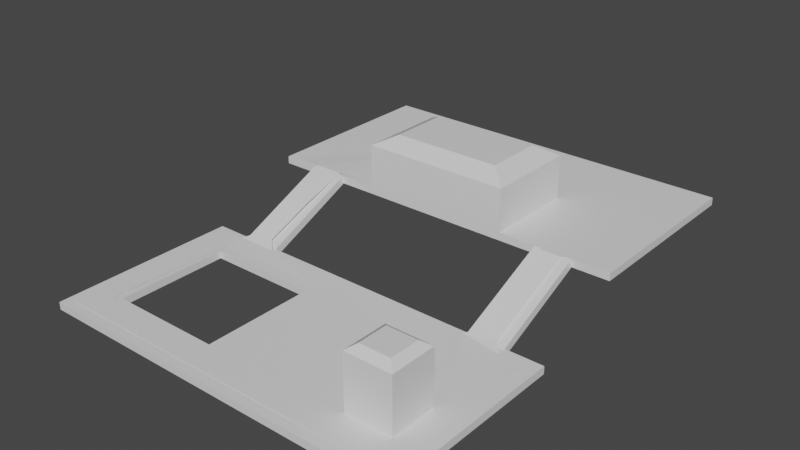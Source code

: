 # Source: MAP-06.blend  (saved by Blender 3.6.11; exported with 4.5.12 LTS)
import bpy
from mathutils import Matrix  # noqa: F401  (used for matrix-valued properties, if any)

bpy.ops.wm.read_factory_settings(use_empty=True)
scene = bpy.context.scene
scene.name = 'Scene'

# ---- collections
col_collection = bpy.data.collections.new('Collection'); scene.collection.children.link(col_collection)

# ---- materials (node trees are filled in below, after node groups)
mat_material = bpy.data.materials.new('Material')
mat_material.alpha_threshold = 0.0
mat_material.use_transparent_shadow = False
mat_material.roughness = 0.5
mat_material.line_color = (0.0, 0.0, 0.0, 1.0)

# ---- material node trees
mat_material.use_nodes = True; mat_material.node_tree.nodes.clear()
_N = mat_material.node_tree.nodes; _L = mat_material.node_tree.links
n0 = _N.new('ShaderNodeOutputMaterial'); n0.name = 'Material Output'; n0.location = (300, 300)
n1 = _N.new('ShaderNodeBsdfPrincipled'); n1.name = 'Principled BSDF'; n1.location = (10, 300)
n1.distribution = 'GGX'
n1.subsurface_method = 'RANDOM_WALK_SKIN'
n1.inputs[3].default_value = 1.45
n1.inputs[27].default_value = (0.0, 0.0, 0.0, 1.0)
n1.inputs[28].default_value = 1.0
_L.new(n1.outputs[0], n0.inputs[0])
n0.is_active_output = True

# ---- world
world_world = bpy.data.worlds.new('World'); scene.world = world_world
world_world.use_nodes = True; world_world.node_tree.nodes.clear()
_N = world_world.node_tree.nodes; _L = world_world.node_tree.links
n0 = _N.new('ShaderNodeOutputWorld'); n0.name = 'World Output'; n0.location = (300, 300)
n1 = _N.new('ShaderNodeBackground'); n1.name = 'Background'; n1.location = (10, 300)
n1.inputs[0].default_value = (0.05088, 0.05088, 0.05088, 1.0)
_L.new(n1.outputs[0], n0.inputs[0])
n0.is_active_output = True
world_world.color = (0.05088, 0.05088, 0.05088)
world_world.use_sun_shadow = False
world_world.sun_shadow_jitter_overblur = 0.0

# ---- meshes
me_navmesh_007 = bpy.data.meshes.new('Navmesh.007')
me_navmesh_007.from_pydata([(-7.308, 4.255, 1.484), (-5.808, 4.255, 1.482), (-6.058, -0.2452, -0.4086), (-5.558, -0.7452, -0.6086), (-1.308, -0.7452, -0.6586), (-1.558, -2.245, -0.6586), (-1.808, -1.745, -0.6586), (-7.558, -1.745, -0.6586), (-7.808, -7.995, -0.6586), (-1.808, -8.245, -0.6586), (-1.558, -7.745, -0.6586), (-1.308, -9.245, -0.6586), (-8.808, -9.245, -0.6586), (-8.808, -0.7452, -0.6586), (-7.558, -0.7452, -0.6086), (-7.058, -0.2452, -0.4086), (4.692, -0.7452, -0.6586), (4.942, -5.495, -0.6586), (4.942, -7.745, -0.6586), (6.942, -7.995, -0.6586), (6.692, -9.245, -0.6586), (7.942, -7.745, -0.6586), (7.942, -5.245, -0.6586), (5.192, -4.995, -0.6586), (5.442, -0.7452, -0.6086), (5.942, -0.2452, -0.4086), (5.942, 1.505, 0.3914), (6.942, 1.255, 0.2914), (6.942, -0.4952, -0.5086), (7.442, -0.9952, -0.6586), (8.692, -0.9952, -0.6586), (8.692, -9.245, -0.6586), (5.692, -7.245, -0.6586), (5.692, -5.745, -0.6586), (7.192, -5.745, -0.6586), (7.192, -7.245, -0.6586), (5.942, 4.005, 1.441), (5.442, 4.505, 1.441), (3.942, 4.505, 1.441), (4.192, 7.005, 1.441), (8.692, 7.005, 1.441), (8.692, 4.505, 1.441), (7.442, 4.505, 1.441), (6.942, 4.005, 1.441), (-2.558, 13.0, 1.441), (-2.308, 9.255, 1.441), (-4.058, 9.005, 1.441), (-4.058, 4.505, 1.441), (-8.808, 4.505, 1.441), (-8.808, 13.0, 1.441), (-3.308, 4.505, 1.091), (-3.308, 8.505, 1.091), (3.442, 8.505, 1.091), (3.192, 4.505, 1.091), (4.192, 9.005, 1.441), (2.442, 9.255, 1.441), (2.692, 13.0, 1.441), (8.692, 13.0, 1.441), (-7.183, 2.005, 0.6414), (-5.933, 2.005, 0.6414)], [], [(6, 5, 4), (11, 10, 9), (7, 6, 3), (3, 6, 4), (12, 11, 8), (8, 11, 9), (15, 14, 2), (2, 14, 3), (3, 14, 7), (15, 2, 58), (58, 2, 59), (58, 59, 1), (58, 1, 0), (14, 13, 7), (7, 13, 8), (8, 13, 12), (11, 20, 18), (18, 20, 19), (10, 11, 5), (5, 11, 4), (4, 11, 18), (4, 18, 17), (4, 17, 16), (28, 27, 25), (25, 27, 26), (16, 17, 23), (29, 28, 24), (24, 28, 25), (31, 21, 20), (20, 21, 19), (29, 22, 30), (30, 22, 31), (22, 21, 31), (23, 22, 16), (16, 22, 24), (24, 22, 29), (35, 34, 32), (32, 34, 33), (36, 26, 43), (43, 26, 27), (43, 42, 36), (36, 42, 37), (37, 42, 40), (37, 40, 39), (39, 38, 37), (42, 41, 40), (47, 46, 1), (1, 46, 0), (0, 46, 48), (48, 46, 49), (49, 46, 44), (44, 46, 45), (50, 53, 51), (51, 53, 52), (56, 55, 54), (54, 39, 40), (40, 57, 54), (54, 57, 56), (45, 55, 44), (44, 55, 56)])
me_navmesh_007.materials.append(mat_material)
me_navmesh_007.update()
me_cube = bpy.data.meshes.new('Cube')
me_cube.from_pydata([(1.0, 1.0, 1.0), (1.0, 1.0, -1.0), (1.0, -1.0, 1.0), (1.0, -1.0, -1.0), (-1.0, 1.0, 1.0), (-1.0, 1.0, -1.0), (-1.0, -1.0, 1.0), (-1.0, -1.0, -1.0), (-0.2024, 1.0, -1.0), (-0.2024, -1.0, 1.0), (-0.2024, -1.0, -1.0), (-0.2024, 1.0, 1.0), (-1.0, 0.5882, -1.0), (1.0, 0.5882, 1.0), (-1.0, 0.5882, 1.0), (1.0, 0.5882, -1.0), (-0.2024, 0.5882, -1.0), (-0.8033, 0.5882, -1.001), (-1.0, -0.6149, -1.0), (1.0, -0.6149, 1.0), (-0.2024, -0.6149, -1.0), (-1.0, -0.6149, 1.0), (1.0, -0.6149, -1.0), (-0.8033, 1.0, -1.0), (-0.8033, -1.0, 1.0), (-0.8033, -1.0, -1.0), (-0.8033, 1.0, 1.0), (-0.8033, 0.5882, -1.0), (-0.8033, 0.5882, 1.0), (-0.8033, -0.6149, -1.0), (-0.8033, -0.6149, 1.0), (-0.2024, 0.5882, 1.0), (-0.2024, -0.6149, 1.0), (-0.2024, 0.5882, -0.9564), (-0.2024, -0.6149, -0.9564), (-0.2024, 0.5882, -1.001), (-0.8033, 0.5882, -0.996), (-0.8033, -0.6149, -0.996), (-0.2024, -0.6149, -0.9895), (-0.8033, -0.6149, -0.9895)], [], [(30, 21, 6, 24), (25, 24, 6, 7), (12, 14, 4, 5), (20, 22, 3, 10), (22, 19, 2, 3), (8, 11, 0, 1), (23, 26, 11, 8), (29, 20, 10, 25), (3, 2, 9, 10), (19, 32, 9, 2), (0, 11, 31, 13), (23, 8, 16, 27), (1, 0, 13, 15), (8, 1, 15, 16), (18, 21, 14, 12), (26, 4, 14, 28), (7, 6, 21, 18), (13, 31, 32, 19), (15, 13, 19, 22), (16, 15, 22, 20), (28, 14, 21, 30), (32, 31, 33, 34), (12, 27, 29, 18), (11, 26, 28, 31), (5, 23, 27, 12), (18, 29, 25, 7), (5, 4, 26, 23), (10, 9, 24, 25), (32, 30, 24, 9), (31, 28, 17, 35), (28, 30, 37, 36), (30, 32, 38, 39)])
_uv = me_cube.uv_layers.new(name='UVMap')
_uv.uv.foreach_set('vector', [0.8504, 0.7019, 0.875, 0.7019, 0.875, 0.75, 0.8504, 0.75, 0.375, 0.9754, 0.625, 0.9754, 0.625, 1.0, 0.375, 1.0, 0.375, 0.1985, 0.625, 0.1985, 0.625, 0.25, 0.375, 0.25, 0.2247, 0.7019, 0.375, 0.7019, 0.375, 0.75, 0.2247, 0.75, 0.375, 0.7019, 0.625, 0.7019, 0.625, 0.75, 0.375, 0.75, 0.375, 0.3497, 0.625, 0.3497, 0.625, 0.5, 0.375, 0.5, 0.375, 0.2746, 0.625, 0.2746, 0.625, 0.3497, 0.375, 0.3497, 0.1496, 0.7019, 0.2247, 0.7019, 0.2247, 0.75, 0.1496, 0.75, 0.375, 0.75, 0.625, 0.75, 0.625, 0.9003, 0.375, 0.9003, 0.625, 0.7019, 0.7753, 0.7019, 0.7753, 0.75, 0.625, 0.75, 0.625, 0.5, 0.7753, 0.5, 0.7753, 0.5515, 0.625, 0.5515, 0.1496, 0.5, 0.2247, 0.5, 0.2247, 0.5515, 0.1496, 0.5515, 0.375, 0.5, 0.625, 0.5, 0.625, 0.5515, 0.375, 0.5515, 0.2247, 0.5, 0.375, 0.5, 0.375, 0.5515, 0.2247, 0.5515, 0.375, 0.04814, 0.625, 0.04814, 0.625, 0.1985, 0.375, 0.1985, 0.8504, 0.5, 0.875, 0.5, 0.875, 0.5515, 0.8504, 0.5515, 0.375, 0.0, 0.625, 0.0, 0.625, 0.04814, 0.375, 0.04814, 0.625, 0.5515, 0.7753, 0.5515, 0.7753, 0.7019, 0.625, 0.7019, 0.375, 0.5515, 0.625, 0.5515, 0.625, 0.7019, 0.375, 0.7019, 0.2247, 0.5515, 0.375, 0.5515, 0.375, 0.7019, 0.2247, 0.7019, 0.8504, 0.5515, 0.875, 0.5515, 0.875, 0.7019, 0.8504, 0.7019, 0.7753, 0.7019, 0.7753, 0.5515, 0.7753, 0.5515, 0.7753, 0.7019, 0.125, 0.5515, 0.1496, 0.5515, 0.1496, 0.7019, 0.125, 0.7019, 0.7753, 0.5, 0.8504, 0.5, 0.8504, 0.5515, 0.7753, 0.5515, 0.125, 0.5, 0.1496, 0.5, 0.1496, 0.5515, 0.125, 0.5515, 0.125, 0.7019, 0.1496, 0.7019, 0.1496, 0.75, 0.125, 0.75, 0.375, 0.25, 0.625, 0.25, 0.625, 0.2746, 0.375, 0.2746, 0.375, 0.9003, 0.625, 0.9003, 0.625, 0.9754, 0.375, 0.9754, 0.7753, 0.7019, 0.8504, 0.7019, 0.8504, 0.75, 0.7753, 0.75, 0.7753, 0.5515, 0.8504, 0.5515, 0.8504, 0.5515, 0.7753, 0.5515, 0.8504, 0.5515, 0.8504, 0.7019, 0.8504, 0.7019, 0.8504, 0.5515, 0.8504, 0.7019, 0.7753, 0.7019, 0.7753, 0.7019, 0.8504, 0.7019])
me_cube.materials.append(mat_material)
me_cube.materials.append(None)
me_cube.use_mirror_vertex_groups = False
me_cube.update()
me_cube_001 = bpy.data.meshes.new('Cube.001')
me_cube_001.from_pydata([(1.0, 1.0, 1.0), (1.0, 1.0, -1.0), (1.0, -1.0, 1.0), (1.0, -1.0, -1.0), (-1.0, 1.0, 1.0), (-1.0, 1.0, -1.0), (-1.0, -1.0, 1.0), (-1.0, -1.0, -1.0), (-1.0, 0.0, -1.0), (1.0, 0.0, 1.0), (-1.0, 0.0, 1.0), (1.0, 0.0, -1.0), (0.4011, 1.0, -1.0), (0.4011, -1.0, 1.0), (0.4011, -1.0, -1.0), (0.4011, 1.0, 1.0), (0.4011, 0.0, -1.0), (0.4011, 0.0, 1.0), (-0.3993, 1.0, -1.0), (-0.3993, -1.0, 1.0), (-0.3993, 0.0, -1.0), (-0.3993, -1.0, -1.0), (-0.3993, 1.0, 1.0), (-0.3993, 0.0, 1.0), (0.0009074, 0.0, 1.0), (0.4011, 1.0, 1.0), (0.0009074, 0.0, 1.0), (0.4011, 0.0, 1.0), (-0.3993, 1.0, 1.0), (-0.3993, 0.0, 1.0), (0.4011, 1.0, 12.5), (0.4011, 0.0, 12.5), (-0.3993, 1.0, 12.5), (-0.3993, 0.0, 12.5), (0.4011, 1.0, 12.5), (0.2945, 0.8143, 15.29), (0.2945, 0.1857, 15.29), (0.4011, 0.0, 12.5), (-0.2927, 0.8143, 15.29), (-0.3993, 1.0, 12.5), (-0.3993, 0.0, 12.5), (-0.2927, 0.1857, 15.29)], [], [(23, 10, 6, 19), (21, 19, 6, 7), (8, 10, 4, 5), (16, 11, 3, 14), (11, 9, 2, 3), (12, 15, 0, 1), (1, 0, 9, 11), (12, 1, 11, 16), (7, 6, 10, 8), (22, 4, 10, 23), (0, 15, 17, 9), (39, 34, 30, 32), (18, 12, 16, 20), (3, 2, 13, 14), (9, 17, 13, 2), (8, 20, 21, 7), (5, 4, 22, 18), (5, 18, 20, 8), (24, 17, 27, 26), (20, 16, 14, 21), (14, 13, 19, 21), (23, 24, 26, 29), (22, 28, 32, 30, 25, 15, 12, 18), (22, 23, 29, 28), (17, 15, 25, 27), (29, 26, 27, 31, 33), (27, 25, 30, 31), (28, 29, 33, 32), (17, 24, 23, 19, 13), (35, 38, 41, 36), (37, 40, 33, 31), (40, 39, 32, 33), (35, 36, 37, 34), (39, 40, 41, 38), (38, 35, 34, 39), (40, 37, 36, 41), (34, 37, 31, 30)])
_uv = me_cube_001.uv_layers.new(name='UVMap')
_uv.uv.foreach_set('vector', [0.7999, 0.625, 0.875, 0.625, 0.875, 0.75, 0.7999, 0.75, 0.375, 0.9249, 0.625, 0.9249, 0.625, 1.0, 0.375, 1.0, 0.375, 0.125, 0.625, 0.125, 0.625, 0.25, 0.375, 0.25, 0.3001, 0.625, 0.375, 0.625, 0.375, 0.75, 0.3001, 0.75, 0.375, 0.625, 0.625, 0.625, 0.625, 0.75, 0.375, 0.75, 0.375, 0.4251, 0.625, 0.4251, 0.625, 0.5, 0.375, 0.5, 0.375, 0.5, 0.625, 0.5, 0.625, 0.625, 0.375, 0.625, 0.3001, 0.5, 0.375, 0.5, 0.375, 0.625, 0.3001, 0.625, 0.375, 0.0, 0.625, 0.0, 0.625, 0.125, 0.375, 0.125, 0.7999, 0.5, 0.875, 0.5, 0.875, 0.625, 0.7999, 0.625, 0.625, 0.5, 0.6999, 0.5, 0.6999, 0.625, 0.625, 0.625, 0.7999, 0.5, 0.6999, 0.5, 0.6999, 0.5, 0.7999, 0.5, 0.2001, 0.5, 0.3001, 0.5, 0.3001, 0.625, 0.2001, 0.625, 0.375, 0.75, 0.625, 0.75, 0.625, 0.8249, 0.375, 0.8249, 0.625, 0.625, 0.6999, 0.625, 0.6999, 0.75, 0.625, 0.75, 0.125, 0.625, 0.2001, 0.625, 0.2001, 0.75, 0.125, 0.75, 0.375, 0.25, 0.625, 0.25, 0.625, 0.3251, 0.375, 0.3251, 0.125, 0.5, 0.2001, 0.5, 0.2001, 0.625, 0.125, 0.625, 0.7499, 0.625, 0.6999, 0.625, 0.6999, 0.625, 0.7499, 0.625, 0.2001, 0.625, 0.3001, 0.625, 0.3001, 0.75, 0.2001, 0.75, 0.375, 0.8249, 0.625, 0.8249, 0.625, 0.9249, 0.375, 0.9249, 0.7999, 0.625, 0.7499, 0.625, 0.7499, 0.625, 0.7999, 0.625, 0.625, 0.3251, 0.625, 0.3251, 0.625, 0.3251, 0.625, 0.4251, 0.625, 0.4251, 0.625, 0.4251, 0.375, 0.4251, 0.375, 0.3251, 0.7999, 0.5, 0.7999, 0.625, 0.7999, 0.625, 0.7999, 0.5, 0.6999, 0.625, 0.6999, 0.5, 0.6999, 0.5, 0.6999, 0.625, 0.7999, 0.625, 0.7499, 0.625, 0.6999, 0.625, 0.6999, 0.625, 0.7999, 0.625, 0.6999, 0.625, 0.6999, 0.5, 0.6999, 0.5, 0.6999, 0.625, 0.7999, 0.5, 0.7999, 0.625, 0.7999, 0.625, 0.7999, 0.5, 0.6999, 0.625, 0.7499, 0.625, 0.7999, 0.625, 0.7999, 0.75, 0.6999, 0.75, 0.7132, 0.5139, 0.7866, 0.5139, 0.7866, 0.6111, 0.7132, 0.6111, 0.6999, 0.625, 0.7999, 0.625, 0.7999, 0.625, 0.6999, 0.625, 0.7999, 0.625, 0.7999, 0.5, 0.7999, 0.5, 0.7999, 0.625, 0.7132, 0.5139, 0.7132, 0.6111, 0.6999, 0.625, 0.6999, 0.5, 0.7999, 0.5, 0.7999, 0.625, 0.7866, 0.6111, 0.7866, 0.5139, 0.7866, 0.5139, 0.7132, 0.5139, 0.6999, 0.5, 0.7999, 0.5, 0.7999, 0.625, 0.6999, 0.625, 0.7132, 0.6111, 0.7866, 0.6111, 0.6999, 0.5, 0.6999, 0.625, 0.6999, 0.625, 0.6999, 0.5])
me_cube_001.materials.append(mat_material)
me_cube_001.use_mirror_vertex_groups = False
me_cube_001.update()
me_cube_002 = bpy.data.meshes.new('Cube.002')
me_cube_002.from_pydata([(1.0, 1.0, 1.0), (1.0, 1.0, -1.0), (1.0, -1.0, 1.0), (1.0, -1.0, -1.0), (-1.0, 1.0, 1.0), (-1.0, 1.0, -1.0), (-1.0, -1.0, 1.0), (-1.0, -1.0, -1.0)], [], [(0, 4, 6, 2), (3, 2, 6, 7), (7, 6, 4, 5), (5, 1, 3, 7), (1, 0, 2, 3), (5, 4, 0, 1)])
_uv = me_cube_002.uv_layers.new(name='UVMap')
_uv.uv.foreach_set('vector', [0.625, 0.5, 0.875, 0.5, 0.875, 0.75, 0.625, 0.75, 0.375, 0.75, 0.625, 0.75, 0.625, 1.0, 0.375, 1.0, 0.375, 0.0, 0.625, 0.0, 0.625, 0.25, 0.375, 0.25, 0.125, 0.5, 0.375, 0.5, 0.375, 0.75, 0.125, 0.75, 0.375, 0.5, 0.625, 0.5, 0.625, 0.75, 0.375, 0.75, 0.375, 0.25, 0.625, 0.25, 0.625, 0.5, 0.375, 0.5])
me_cube_002.materials.append(mat_material)
me_cube_002.use_mirror_vertex_groups = False
me_cube_002.update()
me_cube_003 = bpy.data.meshes.new('Cube.003')
me_cube_003.from_pydata([(1.0, 1.0, 1.0), (1.0, 1.0, -1.0), (1.0, -1.0, 1.0), (1.0, -1.0, -1.0), (-1.0, 1.0, 1.0), (-1.0, 1.0, -1.0), (-1.0, -1.0, 1.0), (-1.0, -1.0, -1.0)], [], [(0, 4, 6, 2), (3, 2, 6, 7), (7, 6, 4, 5), (5, 1, 3, 7), (1, 0, 2, 3), (5, 4, 0, 1)])
_uv = me_cube_003.uv_layers.new(name='UVMap')
_uv.uv.foreach_set('vector', [0.625, 0.5, 0.875, 0.5, 0.875, 0.75, 0.625, 0.75, 0.375, 0.75, 0.625, 0.75, 0.625, 1.0, 0.375, 1.0, 0.375, 0.0, 0.625, 0.0, 0.625, 0.25, 0.375, 0.25, 0.125, 0.5, 0.375, 0.5, 0.375, 0.75, 0.125, 0.75, 0.375, 0.5, 0.625, 0.5, 0.625, 0.75, 0.375, 0.75, 0.375, 0.25, 0.625, 0.25, 0.625, 0.5, 0.375, 0.5])
me_cube_003.materials.append(mat_material)
me_cube_003.use_mirror_vertex_groups = False
me_cube_003.update()
me_cube_004 = bpy.data.meshes.new('Cube.004')
me_cube_004.from_pydata([(1.0, 1.0, -1.034), (1.0, -1.0, -1.034), (-1.0, 1.0, -1.034), (-1.0, -1.0, -1.034), (1.0, -1.0, 13.54), (0.6504, -0.6504, 15.12), (-0.6504, -0.6504, 15.12), (-1.0, -1.0, 13.54), (1.0, 1.0, 13.54), (0.6504, 0.6504, 15.12), (-0.6504, 0.6504, 15.12), (-1.0, 1.0, 13.54)], [], [(3, 7, 11, 2), (2, 0, 1, 3), (2, 11, 8, 0), (0, 8, 4, 1), (9, 10, 6, 5), (5, 6, 7, 4), (9, 5, 4, 8), (6, 10, 11, 7), (10, 9, 8, 11), (1, 4, 7, 3)])
_uv = me_cube_004.uv_layers.new(name='UVMap')
_uv.uv.foreach_set('vector', [0.375, 0.0, 0.6196, 0.0, 0.6196, 0.25, 0.375, 0.25, 0.125, 0.5, 0.375, 0.5, 0.375, 0.75, 0.125, 0.75, 0.375, 0.25, 0.6196, 0.25, 0.6196, 0.5, 0.375, 0.5, 0.375, 0.5, 0.6196, 0.5, 0.6196, 0.75, 0.375, 0.75, 0.6687, 0.5437, 0.8313, 0.5437, 0.8313, 0.7063, 0.6687, 0.7063, 0.6687, 0.7063, 0.8313, 0.7063, 0.875, 0.75, 0.625, 0.75, 0.6687, 0.5437, 0.6687, 0.7063, 0.6196, 0.75, 0.6196, 0.5, 0.8313, 0.7063, 0.8313, 0.5437, 0.875, 0.5, 0.875, 0.75, 0.8313, 0.5437, 0.6687, 0.5437, 0.625, 0.5, 0.875, 0.5, 0.375, 0.75, 0.6196, 0.75, 0.6196, 1.0, 0.375, 1.0])
me_cube_004.materials.append(mat_material)
me_cube_004.use_mirror_vertex_groups = False
me_cube_004.update()

# ---- objects
ob_navmesh = bpy.data.objects.new('Navmesh', me_navmesh_007)
ob_lowplane = bpy.data.objects.new('LowPlane', me_cube)
ob_highplane = bpy.data.objects.new('HighPlane', me_cube_001)
ob_lbrigde = bpy.data.objects.new('LBrigde', me_cube_002)
ob_rbridge = bpy.data.objects.new('RBridge', me_cube_003)
ob_bevelcube = bpy.data.objects.new('BevelCube', me_cube_004)

# ---- transforms, parenting, visibility, modifiers, constraints
ob_navmesh.location = (0.0, 0.0, 0.0)
ob_lowplane.location = (-0.05081, -5.093, -0.8736)
ob_lowplane.rotation_euler = (0.0, -0.0, -3.145)
ob_lowplane.scale = (-9.242, 4.621, 0.1848)
ob_lowplane.lock_rotations_4d = False
ob_lowplane.empty_display_type = 'ARROWS'
ob_lowplane.lineart.crease_threshold = 0.0
ob_highplane.location = (-0.003435, 8.77, 1.252)
ob_highplane.rotation_euler = (0.0, -0.0, -3.145)
ob_highplane.scale = (-9.242, 4.621, 0.1848)
ob_highplane.lock_rotations_4d = False
ob_highplane.empty_display_type = 'ARROWS'
ob_highplane.lineart.crease_threshold = 0.0
ob_lbrigde.location = (-6.496, 1.861, 0.1892)
ob_lbrigde.rotation_euler = (-0.4214, -0.0, -3.145)
ob_lbrigde.scale = (0.9242, 2.608, 0.1924)
ob_lbrigde.lock_rotations_4d = False
ob_lbrigde.empty_display_type = 'ARROWS'
ob_lbrigde.lineart.crease_threshold = 0.0
ob_rbridge.location = (6.442, 1.817, 0.1892)
ob_rbridge.rotation_euler = (-0.4214, -0.0, -3.145)
ob_rbridge.scale = (0.9242, 2.608, 0.1924)
ob_rbridge.lock_rotations_4d = False
ob_rbridge.empty_display_type = 'ARROWS'
ob_rbridge.lineart.crease_threshold = 0.0
ob_bevelcube.location = (6.395, -6.501, -0.5052)
ob_bevelcube.rotation_euler = (0.0, -0.0, -3.145)
ob_bevelcube.scale = (-1.155, 1.155, 0.1848)
ob_bevelcube.lock_rotations_4d = False
ob_bevelcube.empty_display_type = 'ARROWS'
ob_bevelcube.lineart.crease_threshold = 0.0

# ---- collection membership
scene.collection.objects.link(ob_navmesh)
col_collection.objects.link(ob_lowplane)
col_collection.objects.link(ob_highplane)
col_collection.objects.link(ob_lbrigde)
col_collection.objects.link(ob_rbridge)
col_collection.objects.link(ob_bevelcube)

# ---- scene / render settings (as saved in the file)
scene.frame_start = 1; scene.frame_end = 250; scene.frame_set(0)
scene.render.engine = 'BLENDER_EEVEE_NEXT'
scene.cycles.sampling_pattern = 'TABULATED_SOBOL'
scene.view_settings.view_transform = 'Filmic'
bpy.context.view_layer.update()

# ---- added for rendering (the .blend has no active camera and no usable light): camera, sun
cam_auto = bpy.data.cameras.new('AutoCamera')
cam_auto.lens = 50.0
cam_auto.sensor_width = 36.0
cam_auto.clip_end = 1000.0
ob_auto_camera = bpy.data.objects.new('AutoCamera', cam_auto)
scene.collection.objects.link(ob_auto_camera)
ob_auto_camera.location = (27.848, -31.6115, 23.8097)
ob_auto_camera.rotation_euler = (1.09748, -7.21219e-08, 0.694738)
scene.camera = ob_auto_camera
light_auto_sun = bpy.data.lights.new('AutoSun', 'SUN')
light_auto_sun.energy = 3.0
light_auto_sun.angle = 0.0523599
ob_auto_sun = bpy.data.objects.new('AutoSun', light_auto_sun)
scene.collection.objects.link(ob_auto_sun)
ob_auto_sun.rotation_euler = (0.872665, 0.174533, 0.523599)
bpy.context.view_layer.update()
